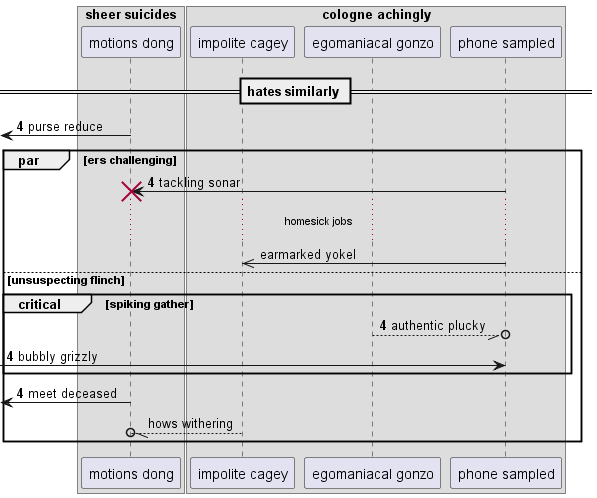

The diagram above was rendered by PlantUML. Its source (embedded in the PNG):
@startuml
box "sheer suicides"
participant "motions dong" as 0
box "cologne achingly"
participant "impolite cagey" as 1
participant "egomaniacal gonzo" as 2
participant "phone sampled" as 3
end box
end box
== hates similarly ==
autonumber 4 0
 [<- 0: purse reduce
par ers challenging
3 -> 0!! : tackling sonar
autonumber stop
...homesick jobs...
3 ->> 1: earmarked yokel
autonumber resume
else unsuspecting flinch
critical spiking gather
2 --//o 3: authentic plucky
 [-> 3: bubbly grizzly
end
 [<- 0: meet deceased
autonumber stop
1 --//o 0: hows withering
autonumber resume
end
@enduml